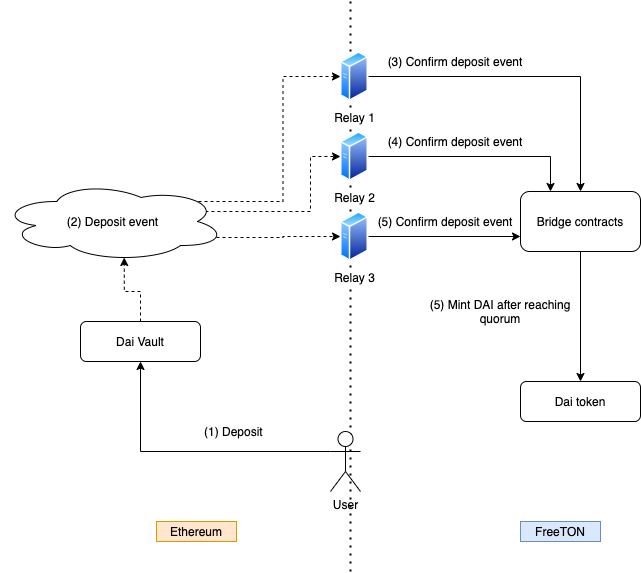

The diagram above was exported from draw.io. Its source (the exported page's mxGraphModel, read from the mxfile embedded in the PNG):
<mxGraphModel dx="1298" dy="809" grid="1" gridSize="10" guides="1" tooltips="1" connect="1" arrows="1" fold="1" page="1" pageScale="1" pageWidth="850" pageHeight="1100" math="0" shadow="0">
  <root>
    <mxCell id="0" />
    <mxCell id="1" parent="0" />
    <mxCell id="m3xU5la9xT8FT8e_6GeW-1" value="" style="endArrow=none;dashed=1;html=1;dashPattern=1 3;strokeWidth=2;" parent="1" edge="1">
      <mxGeometry width="50" height="50" relative="1" as="geometry">
        <mxPoint x="400" y="580" as="sourcePoint" />
        <mxPoint x="400" y="10" as="targetPoint" />
      </mxGeometry>
    </mxCell>
    <mxCell id="m3xU5la9xT8FT8e_6GeW-2" value="Ethereum" style="text;html=1;strokeColor=#d79b00;fillColor=#ffe6cc;align=center;verticalAlign=middle;whiteSpace=wrap;rounded=0;" parent="1" vertex="1">
      <mxGeometry x="206" y="530" width="80" height="20" as="geometry" />
    </mxCell>
    <mxCell id="m3xU5la9xT8FT8e_6GeW-10" style="edgeStyle=orthogonalEdgeStyle;rounded=0;orthogonalLoop=1;jettySize=auto;html=1;exitX=0.5;exitY=0;exitDx=0;exitDy=0;entryX=0.55;entryY=0.95;entryDx=0;entryDy=0;entryPerimeter=0;dashed=1;" parent="1" source="m3xU5la9xT8FT8e_6GeW-4" target="m3xU5la9xT8FT8e_6GeW-11" edge="1">
      <mxGeometry relative="1" as="geometry">
        <mxPoint x="190" y="250" as="targetPoint" />
      </mxGeometry>
    </mxCell>
    <mxCell id="m3xU5la9xT8FT8e_6GeW-4" value="Dai Vault" style="rounded=1;whiteSpace=wrap;html=1;" parent="1" vertex="1">
      <mxGeometry x="130" y="330" width="120" height="40" as="geometry" />
    </mxCell>
    <mxCell id="m3xU5la9xT8FT8e_6GeW-8" style="edgeStyle=orthogonalEdgeStyle;rounded=0;orthogonalLoop=1;jettySize=auto;html=1;exitX=0;exitY=0.3333333333333333;exitDx=0;exitDy=0;exitPerimeter=0;entryX=0.5;entryY=1;entryDx=0;entryDy=0;" parent="1" source="m3xU5la9xT8FT8e_6GeW-5" target="m3xU5la9xT8FT8e_6GeW-4" edge="1">
      <mxGeometry relative="1" as="geometry" />
    </mxCell>
    <mxCell id="m3xU5la9xT8FT8e_6GeW-5" value="User" style="shape=umlActor;verticalLabelPosition=bottom;verticalAlign=top;html=1;outlineConnect=0;" parent="1" vertex="1">
      <mxGeometry x="380" y="440" width="30" height="60" as="geometry" />
    </mxCell>
    <mxCell id="m3xU5la9xT8FT8e_6GeW-9" value="(1) Deposit&amp;nbsp;" style="text;html=1;strokeColor=none;fillColor=none;align=center;verticalAlign=middle;whiteSpace=wrap;rounded=0;" parent="1" vertex="1">
      <mxGeometry x="170" y="430" width="230" height="20" as="geometry" />
    </mxCell>
    <mxCell id="m3xU5la9xT8FT8e_6GeW-21" style="edgeStyle=orthogonalEdgeStyle;rounded=0;orthogonalLoop=1;jettySize=auto;html=1;exitX=0.88;exitY=0.25;exitDx=0;exitDy=0;exitPerimeter=0;entryX=0;entryY=0.5;entryDx=0;entryDy=0;dashed=1;" parent="1" source="m3xU5la9xT8FT8e_6GeW-11" target="m3xU5la9xT8FT8e_6GeW-14" edge="1">
      <mxGeometry relative="1" as="geometry" />
    </mxCell>
    <mxCell id="m3xU5la9xT8FT8e_6GeW-22" style="edgeStyle=orthogonalEdgeStyle;rounded=0;orthogonalLoop=1;jettySize=auto;html=1;exitX=0.875;exitY=0.5;exitDx=0;exitDy=0;exitPerimeter=0;entryX=0;entryY=0.5;entryDx=0;entryDy=0;dashed=1;" parent="1" source="m3xU5la9xT8FT8e_6GeW-11" target="m3xU5la9xT8FT8e_6GeW-15" edge="1">
      <mxGeometry relative="1" as="geometry">
        <Array as="points">
          <mxPoint x="360" y="220" />
          <mxPoint x="360" y="165" />
        </Array>
      </mxGeometry>
    </mxCell>
    <mxCell id="m3xU5la9xT8FT8e_6GeW-23" style="edgeStyle=orthogonalEdgeStyle;rounded=0;orthogonalLoop=1;jettySize=auto;html=1;exitX=0.96;exitY=0.7;exitDx=0;exitDy=0;exitPerimeter=0;entryX=0;entryY=0.5;entryDx=0;entryDy=0;dashed=1;" parent="1" source="m3xU5la9xT8FT8e_6GeW-11" target="m3xU5la9xT8FT8e_6GeW-17" edge="1">
      <mxGeometry relative="1" as="geometry" />
    </mxCell>
    <mxCell id="m3xU5la9xT8FT8e_6GeW-11" value="(2) Deposit event" style="ellipse;shape=cloud;whiteSpace=wrap;html=1;" parent="1" vertex="1">
      <mxGeometry x="50" y="190" width="225" height="80" as="geometry" />
    </mxCell>
    <mxCell id="m3xU5la9xT8FT8e_6GeW-12" value="FreeTON" style="text;html=1;strokeColor=#6c8ebf;fillColor=#dae8fc;align=center;verticalAlign=middle;whiteSpace=wrap;rounded=0;" parent="1" vertex="1">
      <mxGeometry x="570" y="530" width="80" height="20" as="geometry" />
    </mxCell>
    <mxCell id="m3xU5la9xT8FT8e_6GeW-24" style="edgeStyle=orthogonalEdgeStyle;rounded=0;orthogonalLoop=1;jettySize=auto;html=1;exitX=1;exitY=0.5;exitDx=0;exitDy=0;entryX=0.5;entryY=0;entryDx=0;entryDy=0;" parent="1" source="m3xU5la9xT8FT8e_6GeW-14" target="m3xU5la9xT8FT8e_6GeW-30" edge="1">
      <mxGeometry relative="1" as="geometry">
        <mxPoint x="550" y="215" as="targetPoint" />
        <Array as="points">
          <mxPoint x="630" y="85" />
        </Array>
      </mxGeometry>
    </mxCell>
    <mxCell id="m3xU5la9xT8FT8e_6GeW-14" value="Relay 1" style="aspect=fixed;perimeter=ellipsePerimeter;html=1;align=center;shadow=0;dashed=0;spacingTop=3;image;image=img/lib/active_directory/generic_server.svg;" parent="1" vertex="1">
      <mxGeometry x="390" y="60" width="28.000000000000004" height="50" as="geometry" />
    </mxCell>
    <mxCell id="m3xU5la9xT8FT8e_6GeW-31" style="edgeStyle=orthogonalEdgeStyle;rounded=0;orthogonalLoop=1;jettySize=auto;html=1;exitX=1;exitY=0.5;exitDx=0;exitDy=0;entryX=0.25;entryY=0;entryDx=0;entryDy=0;" parent="1" source="m3xU5la9xT8FT8e_6GeW-15" target="m3xU5la9xT8FT8e_6GeW-30" edge="1">
      <mxGeometry relative="1" as="geometry" />
    </mxCell>
    <mxCell id="m3xU5la9xT8FT8e_6GeW-15" value="Relay 2" style="aspect=fixed;perimeter=ellipsePerimeter;html=1;align=center;shadow=0;dashed=0;spacingTop=3;image;image=img/lib/active_directory/generic_server.svg;" parent="1" vertex="1">
      <mxGeometry x="390" y="140" width="28.000000000000004" height="50" as="geometry" />
    </mxCell>
    <mxCell id="m3xU5la9xT8FT8e_6GeW-26" style="edgeStyle=orthogonalEdgeStyle;rounded=0;orthogonalLoop=1;jettySize=auto;html=1;exitX=1;exitY=0.5;exitDx=0;exitDy=0;entryX=0;entryY=0.75;entryDx=0;entryDy=0;" parent="1" source="m3xU5la9xT8FT8e_6GeW-17" target="m3xU5la9xT8FT8e_6GeW-30" edge="1">
      <mxGeometry relative="1" as="geometry">
        <mxPoint x="550" y="245" as="targetPoint" />
      </mxGeometry>
    </mxCell>
    <mxCell id="m3xU5la9xT8FT8e_6GeW-17" value="Relay 3" style="aspect=fixed;perimeter=ellipsePerimeter;html=1;align=center;shadow=0;dashed=0;spacingTop=3;image;image=img/lib/active_directory/generic_server.svg;" parent="1" vertex="1">
      <mxGeometry x="390" y="220" width="28.000000000000004" height="50" as="geometry" />
    </mxCell>
    <mxCell id="m3xU5la9xT8FT8e_6GeW-19" value="Dai token" style="rounded=1;whiteSpace=wrap;html=1;" parent="1" vertex="1">
      <mxGeometry x="570" y="390" width="120" height="40" as="geometry" />
    </mxCell>
    <mxCell id="m3xU5la9xT8FT8e_6GeW-27" value="(3) Confirm deposit event" style="text;html=1;strokeColor=none;fillColor=none;align=center;verticalAlign=middle;whiteSpace=wrap;rounded=0;" parent="1" vertex="1">
      <mxGeometry x="430" y="60" width="150" height="20" as="geometry" />
    </mxCell>
    <mxCell id="m3xU5la9xT8FT8e_6GeW-32" style="edgeStyle=orthogonalEdgeStyle;rounded=0;orthogonalLoop=1;jettySize=auto;html=1;exitX=0.5;exitY=1;exitDx=0;exitDy=0;entryX=0.5;entryY=0;entryDx=0;entryDy=0;" parent="1" source="m3xU5la9xT8FT8e_6GeW-30" target="m3xU5la9xT8FT8e_6GeW-19" edge="1">
      <mxGeometry relative="1" as="geometry" />
    </mxCell>
    <mxCell id="m3xU5la9xT8FT8e_6GeW-30" value="Bridge contracts" style="rounded=1;whiteSpace=wrap;html=1;" parent="1" vertex="1">
      <mxGeometry x="570" y="200" width="120" height="60" as="geometry" />
    </mxCell>
    <mxCell id="m3xU5la9xT8FT8e_6GeW-33" value="(5) Mint DAI after reaching quorum" style="text;html=1;strokeColor=none;fillColor=none;align=center;verticalAlign=middle;whiteSpace=wrap;rounded=0;" parent="1" vertex="1">
      <mxGeometry x="470" y="310" width="160" height="20" as="geometry" />
    </mxCell>
    <mxCell id="m3xU5la9xT8FT8e_6GeW-34" value="(4) Confirm deposit event" style="text;html=1;strokeColor=none;fillColor=none;align=center;verticalAlign=middle;whiteSpace=wrap;rounded=0;" parent="1" vertex="1">
      <mxGeometry x="430" y="140" width="150" height="20" as="geometry" />
    </mxCell>
    <mxCell id="m3xU5la9xT8FT8e_6GeW-35" value="(5) Confirm deposit event" style="text;html=1;strokeColor=none;fillColor=none;align=center;verticalAlign=middle;whiteSpace=wrap;rounded=0;" parent="1" vertex="1">
      <mxGeometry x="420" y="220" width="150" height="20" as="geometry" />
    </mxCell>
  </root>
</mxGraphModel>